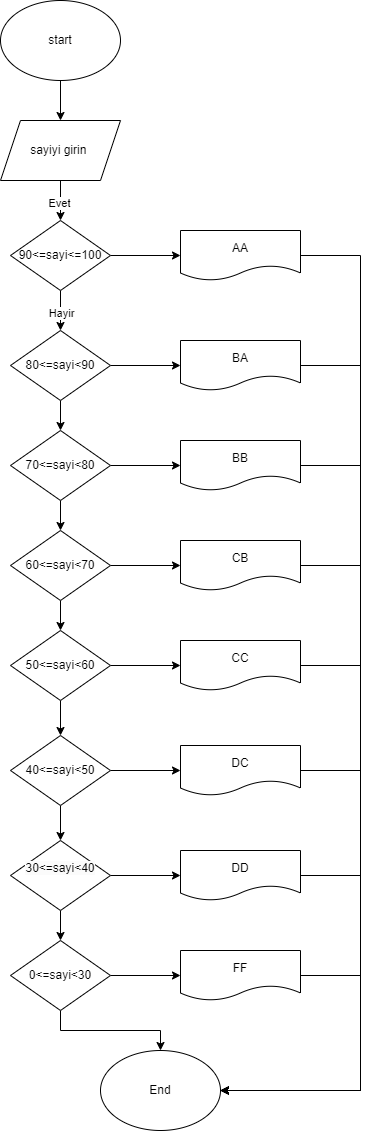

The diagram above was exported from draw.io. Its source (the exported page's mxGraphModel, read from the mxfile embedded in the PNG):
<mxGraphModel dx="1434" dy="739" grid="1" gridSize="10" guides="1" tooltips="1" connect="1" arrows="1" fold="1" page="1" pageScale="1" pageWidth="900" pageHeight="1600" math="0" shadow="0">
  <root>
    <mxCell id="0" />
    <mxCell id="1" parent="0" />
    <mxCell id="77g1-lO4H4MjuZGvC14h-3" style="edgeStyle=orthogonalEdgeStyle;rounded=0;orthogonalLoop=1;jettySize=auto;html=1;exitX=0.5;exitY=1;exitDx=0;exitDy=0;entryX=0.5;entryY=0;entryDx=0;entryDy=0;" parent="1" source="77g1-lO4H4MjuZGvC14h-1" target="77g1-lO4H4MjuZGvC14h-2" edge="1">
      <mxGeometry relative="1" as="geometry" />
    </mxCell>
    <mxCell id="77g1-lO4H4MjuZGvC14h-1" value="start" style="ellipse;whiteSpace=wrap;html=1;" parent="1" vertex="1">
      <mxGeometry x="330" y="30" width="120" height="80" as="geometry" />
    </mxCell>
    <mxCell id="77g1-lO4H4MjuZGvC14h-5" value="" style="edgeStyle=orthogonalEdgeStyle;rounded=0;orthogonalLoop=1;jettySize=auto;html=1;" parent="1" source="77g1-lO4H4MjuZGvC14h-2" target="77g1-lO4H4MjuZGvC14h-4" edge="1">
      <mxGeometry relative="1" as="geometry">
        <Array as="points">
          <mxPoint x="390" y="230" />
          <mxPoint x="390" y="230" />
        </Array>
      </mxGeometry>
    </mxCell>
    <mxCell id="s85KevpxLFdZwR2gGjF9-28" value="Evet" style="edgeLabel;html=1;align=center;verticalAlign=middle;resizable=0;points=[];" vertex="1" connectable="0" parent="77g1-lO4H4MjuZGvC14h-5">
      <mxGeometry x="0.1027" y="-2" relative="1" as="geometry">
        <mxPoint as="offset" />
      </mxGeometry>
    </mxCell>
    <mxCell id="77g1-lO4H4MjuZGvC14h-2" value="sayiyi girin&amp;nbsp;" style="shape=parallelogram;perimeter=parallelogramPerimeter;whiteSpace=wrap;html=1;fixedSize=1;" parent="1" vertex="1">
      <mxGeometry x="330" y="150" width="120" height="60" as="geometry" />
    </mxCell>
    <mxCell id="77g1-lO4H4MjuZGvC14h-9" value="" style="edgeStyle=orthogonalEdgeStyle;rounded=0;orthogonalLoop=1;jettySize=auto;html=1;" parent="1" source="77g1-lO4H4MjuZGvC14h-4" target="77g1-lO4H4MjuZGvC14h-8" edge="1">
      <mxGeometry relative="1" as="geometry">
        <Array as="points">
          <mxPoint x="390" y="340" />
          <mxPoint x="390" y="340" />
        </Array>
      </mxGeometry>
    </mxCell>
    <mxCell id="s85KevpxLFdZwR2gGjF9-29" value="Hayir" style="edgeLabel;html=1;align=center;verticalAlign=middle;resizable=0;points=[];" vertex="1" connectable="0" parent="77g1-lO4H4MjuZGvC14h-9">
      <mxGeometry x="0.1048" relative="1" as="geometry">
        <mxPoint as="offset" />
      </mxGeometry>
    </mxCell>
    <mxCell id="s85KevpxLFdZwR2gGjF9-3" value="" style="edgeStyle=orthogonalEdgeStyle;rounded=0;orthogonalLoop=1;jettySize=auto;html=1;" edge="1" parent="1" source="77g1-lO4H4MjuZGvC14h-4" target="s85KevpxLFdZwR2gGjF9-2">
      <mxGeometry relative="1" as="geometry" />
    </mxCell>
    <mxCell id="77g1-lO4H4MjuZGvC14h-4" value="90&amp;lt;=sayi&amp;lt;=100" style="rhombus;whiteSpace=wrap;html=1;" parent="1" vertex="1">
      <mxGeometry x="340" y="250" width="100" height="70" as="geometry" />
    </mxCell>
    <mxCell id="77g1-lO4H4MjuZGvC14h-15" value="" style="edgeStyle=orthogonalEdgeStyle;rounded=0;orthogonalLoop=1;jettySize=auto;html=1;" parent="1" source="77g1-lO4H4MjuZGvC14h-8" target="77g1-lO4H4MjuZGvC14h-14" edge="1">
      <mxGeometry relative="1" as="geometry" />
    </mxCell>
    <mxCell id="s85KevpxLFdZwR2gGjF9-18" style="edgeStyle=orthogonalEdgeStyle;rounded=0;orthogonalLoop=1;jettySize=auto;html=1;exitX=1;exitY=0.5;exitDx=0;exitDy=0;" edge="1" parent="1" source="77g1-lO4H4MjuZGvC14h-8" target="s85KevpxLFdZwR2gGjF9-4">
      <mxGeometry relative="1" as="geometry" />
    </mxCell>
    <mxCell id="77g1-lO4H4MjuZGvC14h-8" value="80&amp;lt;=sayi&amp;lt;90" style="rhombus;whiteSpace=wrap;html=1;" parent="1" vertex="1">
      <mxGeometry x="340" y="360" width="100" height="70" as="geometry" />
    </mxCell>
    <mxCell id="77g1-lO4H4MjuZGvC14h-19" value="" style="edgeStyle=orthogonalEdgeStyle;rounded=0;orthogonalLoop=1;jettySize=auto;html=1;" parent="1" source="77g1-lO4H4MjuZGvC14h-14" target="77g1-lO4H4MjuZGvC14h-18" edge="1">
      <mxGeometry relative="1" as="geometry" />
    </mxCell>
    <mxCell id="s85KevpxLFdZwR2gGjF9-17" style="edgeStyle=orthogonalEdgeStyle;rounded=0;orthogonalLoop=1;jettySize=auto;html=1;exitX=1;exitY=0.5;exitDx=0;exitDy=0;" edge="1" parent="1" source="77g1-lO4H4MjuZGvC14h-14" target="s85KevpxLFdZwR2gGjF9-5">
      <mxGeometry relative="1" as="geometry" />
    </mxCell>
    <mxCell id="77g1-lO4H4MjuZGvC14h-14" value="70&amp;lt;=sayi&amp;lt;80" style="rhombus;whiteSpace=wrap;html=1;" parent="1" vertex="1">
      <mxGeometry x="340" y="460" width="100" height="70" as="geometry" />
    </mxCell>
    <mxCell id="77g1-lO4H4MjuZGvC14h-23" value="" style="edgeStyle=orthogonalEdgeStyle;rounded=0;orthogonalLoop=1;jettySize=auto;html=1;" parent="1" source="77g1-lO4H4MjuZGvC14h-18" target="77g1-lO4H4MjuZGvC14h-22" edge="1">
      <mxGeometry relative="1" as="geometry" />
    </mxCell>
    <mxCell id="s85KevpxLFdZwR2gGjF9-16" style="edgeStyle=orthogonalEdgeStyle;rounded=0;orthogonalLoop=1;jettySize=auto;html=1;exitX=1;exitY=0.5;exitDx=0;exitDy=0;entryX=0;entryY=0.5;entryDx=0;entryDy=0;" edge="1" parent="1" source="77g1-lO4H4MjuZGvC14h-18" target="s85KevpxLFdZwR2gGjF9-6">
      <mxGeometry relative="1" as="geometry" />
    </mxCell>
    <mxCell id="77g1-lO4H4MjuZGvC14h-18" value="60&amp;lt;=sayi&amp;lt;70" style="rhombus;whiteSpace=wrap;html=1;" parent="1" vertex="1">
      <mxGeometry x="340" y="560" width="100" height="70" as="geometry" />
    </mxCell>
    <mxCell id="77g1-lO4H4MjuZGvC14h-27" value="" style="edgeStyle=orthogonalEdgeStyle;rounded=0;orthogonalLoop=1;jettySize=auto;html=1;" parent="1" source="77g1-lO4H4MjuZGvC14h-22" target="77g1-lO4H4MjuZGvC14h-26" edge="1">
      <mxGeometry relative="1" as="geometry" />
    </mxCell>
    <mxCell id="s85KevpxLFdZwR2gGjF9-15" style="edgeStyle=orthogonalEdgeStyle;rounded=0;orthogonalLoop=1;jettySize=auto;html=1;exitX=1;exitY=0.5;exitDx=0;exitDy=0;" edge="1" parent="1" source="77g1-lO4H4MjuZGvC14h-22" target="s85KevpxLFdZwR2gGjF9-7">
      <mxGeometry relative="1" as="geometry" />
    </mxCell>
    <mxCell id="77g1-lO4H4MjuZGvC14h-22" value="50&amp;lt;=sayi&amp;lt;60" style="rhombus;whiteSpace=wrap;html=1;" parent="1" vertex="1">
      <mxGeometry x="340" y="660" width="100" height="70" as="geometry" />
    </mxCell>
    <mxCell id="77g1-lO4H4MjuZGvC14h-31" value="" style="edgeStyle=orthogonalEdgeStyle;rounded=0;orthogonalLoop=1;jettySize=auto;html=1;" parent="1" source="77g1-lO4H4MjuZGvC14h-26" target="77g1-lO4H4MjuZGvC14h-30" edge="1">
      <mxGeometry relative="1" as="geometry" />
    </mxCell>
    <mxCell id="s85KevpxLFdZwR2gGjF9-14" style="edgeStyle=orthogonalEdgeStyle;rounded=0;orthogonalLoop=1;jettySize=auto;html=1;exitX=1;exitY=0.5;exitDx=0;exitDy=0;entryX=0;entryY=0.5;entryDx=0;entryDy=0;" edge="1" parent="1" source="77g1-lO4H4MjuZGvC14h-26" target="s85KevpxLFdZwR2gGjF9-8">
      <mxGeometry relative="1" as="geometry" />
    </mxCell>
    <mxCell id="77g1-lO4H4MjuZGvC14h-26" value="40&amp;lt;=sayi&amp;lt;50" style="rhombus;whiteSpace=wrap;html=1;" parent="1" vertex="1">
      <mxGeometry x="340" y="765" width="100" height="70" as="geometry" />
    </mxCell>
    <mxCell id="77g1-lO4H4MjuZGvC14h-37" value="" style="edgeStyle=orthogonalEdgeStyle;rounded=0;orthogonalLoop=1;jettySize=auto;html=1;" parent="1" source="77g1-lO4H4MjuZGvC14h-30" target="77g1-lO4H4MjuZGvC14h-36" edge="1">
      <mxGeometry relative="1" as="geometry" />
    </mxCell>
    <mxCell id="s85KevpxLFdZwR2gGjF9-13" style="edgeStyle=orthogonalEdgeStyle;rounded=0;orthogonalLoop=1;jettySize=auto;html=1;exitX=1;exitY=0.5;exitDx=0;exitDy=0;entryX=0;entryY=0.5;entryDx=0;entryDy=0;" edge="1" parent="1" source="77g1-lO4H4MjuZGvC14h-30" target="s85KevpxLFdZwR2gGjF9-9">
      <mxGeometry relative="1" as="geometry" />
    </mxCell>
    <mxCell id="77g1-lO4H4MjuZGvC14h-30" value="&#10;&lt;span style=&quot;color: rgb(0, 0, 0); font-family: Helvetica; font-size: 12px; font-style: normal; font-variant-ligatures: normal; font-variant-caps: normal; font-weight: 400; letter-spacing: normal; orphans: 2; text-align: center; text-indent: 0px; text-transform: none; widows: 2; word-spacing: 0px; -webkit-text-stroke-width: 0px; background-color: rgb(251, 251, 251); text-decoration-thickness: initial; text-decoration-style: initial; text-decoration-color: initial; float: none; display: inline !important;&quot;&gt;30&amp;lt;=sayi&amp;lt;40&lt;/span&gt;&#10;&#10;" style="rhombus;whiteSpace=wrap;html=1;" parent="1" vertex="1">
      <mxGeometry x="340" y="870" width="100" height="70" as="geometry" />
    </mxCell>
    <mxCell id="77g1-lO4H4MjuZGvC14h-43" value="" style="edgeStyle=orthogonalEdgeStyle;rounded=0;orthogonalLoop=1;jettySize=auto;html=1;" parent="1" source="77g1-lO4H4MjuZGvC14h-36" target="77g1-lO4H4MjuZGvC14h-42" edge="1">
      <mxGeometry relative="1" as="geometry" />
    </mxCell>
    <mxCell id="s85KevpxLFdZwR2gGjF9-12" style="edgeStyle=orthogonalEdgeStyle;rounded=0;orthogonalLoop=1;jettySize=auto;html=1;exitX=1;exitY=0.5;exitDx=0;exitDy=0;entryX=0;entryY=0.5;entryDx=0;entryDy=0;" edge="1" parent="1" source="77g1-lO4H4MjuZGvC14h-36" target="s85KevpxLFdZwR2gGjF9-10">
      <mxGeometry relative="1" as="geometry" />
    </mxCell>
    <mxCell id="77g1-lO4H4MjuZGvC14h-36" value="0&amp;lt;=sayi&amp;lt;30" style="rhombus;whiteSpace=wrap;html=1;" parent="1" vertex="1">
      <mxGeometry x="340" y="970" width="100" height="70" as="geometry" />
    </mxCell>
    <mxCell id="77g1-lO4H4MjuZGvC14h-42" value="End" style="ellipse;whiteSpace=wrap;html=1;" parent="1" vertex="1">
      <mxGeometry x="430" y="1080" width="120" height="80" as="geometry" />
    </mxCell>
    <mxCell id="s85KevpxLFdZwR2gGjF9-19" style="edgeStyle=orthogonalEdgeStyle;rounded=0;orthogonalLoop=1;jettySize=auto;html=1;exitX=1;exitY=0.5;exitDx=0;exitDy=0;entryX=1;entryY=0.5;entryDx=0;entryDy=0;" edge="1" parent="1" source="s85KevpxLFdZwR2gGjF9-2" target="77g1-lO4H4MjuZGvC14h-42">
      <mxGeometry relative="1" as="geometry">
        <mxPoint x="680" y="1106" as="targetPoint" />
        <Array as="points">
          <mxPoint x="690" y="285" />
          <mxPoint x="690" y="1120" />
        </Array>
      </mxGeometry>
    </mxCell>
    <mxCell id="s85KevpxLFdZwR2gGjF9-2" value="AA" style="shape=document;whiteSpace=wrap;html=1;boundedLbl=1;" vertex="1" parent="1">
      <mxGeometry x="510" y="260" width="120" height="50" as="geometry" />
    </mxCell>
    <mxCell id="s85KevpxLFdZwR2gGjF9-20" style="edgeStyle=orthogonalEdgeStyle;rounded=0;orthogonalLoop=1;jettySize=auto;html=1;exitX=1;exitY=0.5;exitDx=0;exitDy=0;entryX=1;entryY=0.5;entryDx=0;entryDy=0;" edge="1" parent="1" source="s85KevpxLFdZwR2gGjF9-4" target="77g1-lO4H4MjuZGvC14h-42">
      <mxGeometry relative="1" as="geometry">
        <mxPoint x="690" y="395" as="targetPoint" />
        <Array as="points">
          <mxPoint x="690" y="395" />
          <mxPoint x="690" y="1120" />
        </Array>
      </mxGeometry>
    </mxCell>
    <mxCell id="s85KevpxLFdZwR2gGjF9-4" value="BA" style="shape=document;whiteSpace=wrap;html=1;boundedLbl=1;" vertex="1" parent="1">
      <mxGeometry x="510" y="370" width="120" height="50" as="geometry" />
    </mxCell>
    <mxCell id="s85KevpxLFdZwR2gGjF9-21" style="edgeStyle=orthogonalEdgeStyle;rounded=0;orthogonalLoop=1;jettySize=auto;html=1;exitX=1;exitY=0.5;exitDx=0;exitDy=0;entryX=1;entryY=0.5;entryDx=0;entryDy=0;" edge="1" parent="1" source="s85KevpxLFdZwR2gGjF9-5" target="77g1-lO4H4MjuZGvC14h-42">
      <mxGeometry relative="1" as="geometry">
        <mxPoint x="690" y="1120" as="targetPoint" />
        <Array as="points">
          <mxPoint x="690" y="495" />
          <mxPoint x="690" y="1120" />
        </Array>
      </mxGeometry>
    </mxCell>
    <mxCell id="s85KevpxLFdZwR2gGjF9-5" value="BB" style="shape=document;whiteSpace=wrap;html=1;boundedLbl=1;" vertex="1" parent="1">
      <mxGeometry x="510" y="470" width="120" height="50" as="geometry" />
    </mxCell>
    <mxCell id="s85KevpxLFdZwR2gGjF9-22" style="edgeStyle=orthogonalEdgeStyle;rounded=0;orthogonalLoop=1;jettySize=auto;html=1;exitX=1;exitY=0.5;exitDx=0;exitDy=0;entryX=1;entryY=0.5;entryDx=0;entryDy=0;" edge="1" parent="1" source="s85KevpxLFdZwR2gGjF9-6" target="77g1-lO4H4MjuZGvC14h-42">
      <mxGeometry relative="1" as="geometry">
        <mxPoint x="690" y="595" as="targetPoint" />
        <Array as="points">
          <mxPoint x="690" y="595" />
          <mxPoint x="690" y="1120" />
        </Array>
      </mxGeometry>
    </mxCell>
    <mxCell id="s85KevpxLFdZwR2gGjF9-6" value="CB" style="shape=document;whiteSpace=wrap;html=1;boundedLbl=1;" vertex="1" parent="1">
      <mxGeometry x="510" y="570" width="120" height="50" as="geometry" />
    </mxCell>
    <mxCell id="s85KevpxLFdZwR2gGjF9-24" style="edgeStyle=orthogonalEdgeStyle;rounded=0;orthogonalLoop=1;jettySize=auto;html=1;exitX=1;exitY=0.5;exitDx=0;exitDy=0;entryX=1;entryY=0.5;entryDx=0;entryDy=0;" edge="1" parent="1" source="s85KevpxLFdZwR2gGjF9-7" target="77g1-lO4H4MjuZGvC14h-42">
      <mxGeometry relative="1" as="geometry">
        <Array as="points">
          <mxPoint x="690" y="695" />
          <mxPoint x="690" y="1120" />
        </Array>
      </mxGeometry>
    </mxCell>
    <mxCell id="s85KevpxLFdZwR2gGjF9-7" value="CC" style="shape=document;whiteSpace=wrap;html=1;boundedLbl=1;" vertex="1" parent="1">
      <mxGeometry x="510" y="670" width="120" height="50" as="geometry" />
    </mxCell>
    <mxCell id="s85KevpxLFdZwR2gGjF9-25" style="edgeStyle=orthogonalEdgeStyle;rounded=0;orthogonalLoop=1;jettySize=auto;html=1;exitX=1;exitY=0.5;exitDx=0;exitDy=0;entryX=1;entryY=0.5;entryDx=0;entryDy=0;" edge="1" parent="1" source="s85KevpxLFdZwR2gGjF9-8" target="77g1-lO4H4MjuZGvC14h-42">
      <mxGeometry relative="1" as="geometry">
        <mxPoint x="690" y="800" as="targetPoint" />
        <Array as="points">
          <mxPoint x="690" y="800" />
          <mxPoint x="690" y="1120" />
        </Array>
      </mxGeometry>
    </mxCell>
    <mxCell id="s85KevpxLFdZwR2gGjF9-8" value="DC" style="shape=document;whiteSpace=wrap;html=1;boundedLbl=1;" vertex="1" parent="1">
      <mxGeometry x="510" y="775" width="120" height="50" as="geometry" />
    </mxCell>
    <mxCell id="s85KevpxLFdZwR2gGjF9-26" style="edgeStyle=orthogonalEdgeStyle;rounded=0;orthogonalLoop=1;jettySize=auto;html=1;exitX=1;exitY=0.5;exitDx=0;exitDy=0;entryX=1;entryY=0.5;entryDx=0;entryDy=0;" edge="1" parent="1" source="s85KevpxLFdZwR2gGjF9-9" target="77g1-lO4H4MjuZGvC14h-42">
      <mxGeometry relative="1" as="geometry">
        <mxPoint x="690" y="905" as="targetPoint" />
        <Array as="points">
          <mxPoint x="690" y="905" />
          <mxPoint x="690" y="1120" />
        </Array>
      </mxGeometry>
    </mxCell>
    <mxCell id="s85KevpxLFdZwR2gGjF9-9" value="DD" style="shape=document;whiteSpace=wrap;html=1;boundedLbl=1;" vertex="1" parent="1">
      <mxGeometry x="510" y="880" width="120" height="50" as="geometry" />
    </mxCell>
    <mxCell id="s85KevpxLFdZwR2gGjF9-27" style="edgeStyle=orthogonalEdgeStyle;rounded=0;orthogonalLoop=1;jettySize=auto;html=1;exitX=1;exitY=0.5;exitDx=0;exitDy=0;entryX=1;entryY=0.5;entryDx=0;entryDy=0;" edge="1" parent="1" source="s85KevpxLFdZwR2gGjF9-10" target="77g1-lO4H4MjuZGvC14h-42">
      <mxGeometry relative="1" as="geometry">
        <mxPoint x="690" y="1120" as="targetPoint" />
        <Array as="points">
          <mxPoint x="690" y="1005" />
          <mxPoint x="690" y="1120" />
        </Array>
      </mxGeometry>
    </mxCell>
    <mxCell id="s85KevpxLFdZwR2gGjF9-10" value="FF" style="shape=document;whiteSpace=wrap;html=1;boundedLbl=1;" vertex="1" parent="1">
      <mxGeometry x="510" y="980" width="120" height="50" as="geometry" />
    </mxCell>
  </root>
</mxGraphModel>